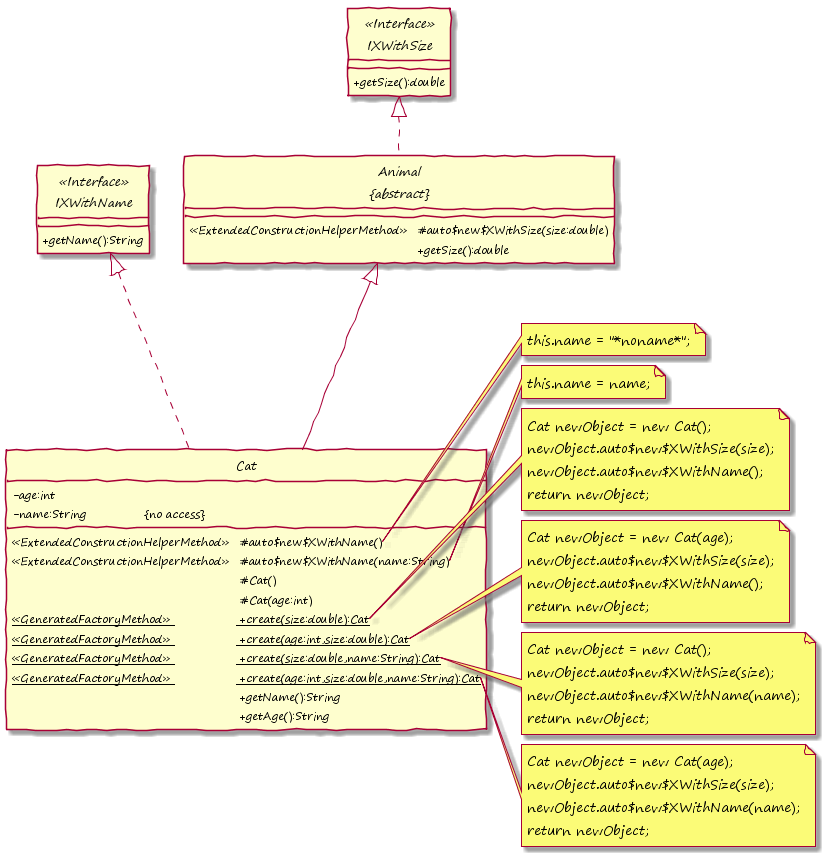

The diagram above was rendered by PlantUML. Its source (embedded in the PNG):
@startuml

hide circle
skinparam handwritten true
skinparam DefaultFontName "Segoe Print"
skinparam classAttributeIconSize 0


interface IXWithSize <<Interface>> {
	+getSize():double
}

interface IXWithName <<Interface>> {
	+getName():String
}

abstract class "Animal\n&#123;abstract&#125;" as Animal {
    <<ExtendedConstructionHelperMethod>> &#009; #auto$new$XWithSize(size:double)
    &#009; &#009; &#009; &#009; &#009; &#009; &#009; +getSize():double
}

class Cat {
    -age:int
	-name:String &#009; &#009; &#123;no access&#125;
    <<ExtendedConstructionHelperMethod>> &#009; #auto$new$XWithName()
    <<ExtendedConstructionHelperMethod>> &#009; #auto$new$XWithName(name:String)
	&#009; &#009; &#009; &#009; &#009; &#009; &#009; #Cat()
	&#009; &#009; &#009; &#009; &#009; &#009; &#009; #Cat(age:int)
	{static} <<GeneratedFactoryMethod>> &#009;&#009; +create(size:double):Cat
	{static} <<GeneratedFactoryMethod>> &#009;&#009; +create(age:int,size:double):Cat
	{static} <<GeneratedFactoryMethod>> &#009;&#009; +create(size:double,name:String):Cat
	{static} <<GeneratedFactoryMethod>> &#009;&#009; +create(age:int,size:double,name:String):Cat
	&#009; &#009; &#009; &#009; &#009; &#009; &#009; +getName():String
	&#009; &#009; &#009; &#009; &#009; &#009; &#009; +getAge():String
}

note right of Cat::auto$new$XWithName()
  this.name = "*noname*";
end note

note right of Cat::auto$new$XWithName(name:String)
  this.name = name;
end note

note right of Cat::create(size:double)
  Cat newObject = new Cat();
  newObject.auto$new$XWithSize(size);
  newObject.auto$new$XWithName();
  return newObject;
end note

note right of Cat::create(age:int,size:double)
  Cat newObject = new Cat(age);
  newObject.auto$new$XWithSize(size);
  newObject.auto$new$XWithName();
  return newObject;
end note

note right of Cat::create(size:double,name:String)
  Cat newObject = new Cat();
  newObject.auto$new$XWithSize(size);
  newObject.auto$new$XWithName(name);
  return newObject;
end note

note right of Cat::create(age:int,size:double,name:String)
  Cat newObject = new Cat(age);
  newObject.auto$new$XWithSize(size);
  newObject.auto$new$XWithName(name);
  return newObject;
end note

Cat -up-|> Animal
Animal .up-|> IXWithSize
Cat .up-|> IXWithName

@enduml